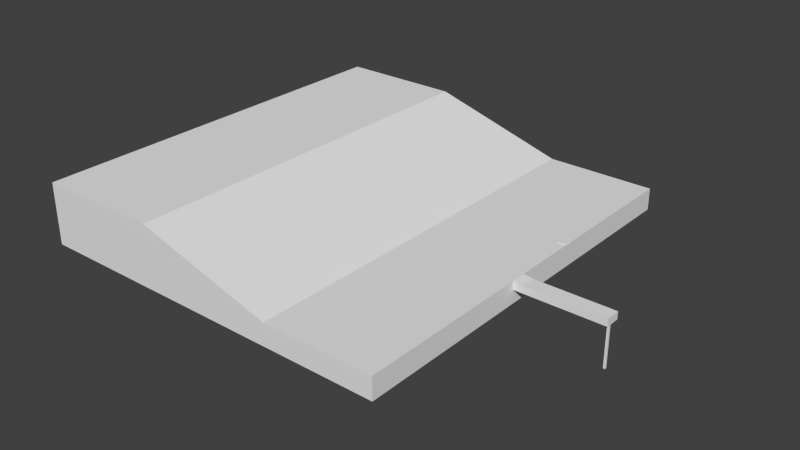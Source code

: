 # Source: Dock.blend  (saved by Blender 2.75.0; exported with 4.5.12 LTS)
import bpy
from mathutils import Matrix  # noqa: F401  (used for matrix-valued properties, if any)

bpy.ops.wm.read_factory_settings(use_empty=True)
scene = bpy.context.scene
scene.name = 'Scene'

# ---- collections
col_collection_1 = bpy.data.collections.new('Collection 1'); scene.collection.children.link(col_collection_1)

# ---- world
world_world = bpy.data.worlds.new('World'); scene.world = world_world
world_world.color = (0.05088, 0.05088, 0.05088)
world_world.use_sun_shadow = False
world_world.sun_shadow_jitter_overblur = 0.0
world_world.cycles.sampling_method = 'MANUAL'
world_world.cycles.sample_map_resolution = 256

# ---- meshes
me_cube_006 = bpy.data.meshes.new('Cube.006')
me_cube_006.from_pydata([(-1.0, -1.0, -1.0), (-1.0, -1.0, 1.0), (-1.0, 1.0, -1.0), (-1.0, 1.0, 1.0), (1.0, -1.0, -1.0), (1.0, -1.0, 1.0), (1.0, 1.0, -1.0), (1.0, 1.0, 1.0)], [], [(1, 3, 2, 0), (3, 7, 6, 2), (7, 5, 4, 6), (5, 1, 0, 4), (0, 2, 6, 4), (5, 7, 3, 1)])
me_cube_006.use_remesh_preserve_volume = False
me_cube_006.use_remesh_preserve_attributes = False
me_cube_006.use_mirror_vertex_groups = False
me_cube_006.update()
me_cube_004 = bpy.data.meshes.new('Cube.004')
me_cube_004.from_pydata([(9.085, -0.2725, -12.82), (9.085, -0.2725, -0.9457), (9.085, 0.2725, -12.82), (9.085, 0.2725, -0.9457), (9.63, -0.2725, -12.82), (9.63, -0.2725, -0.9457), (9.63, 0.2725, -12.82), (9.63, 0.2725, -0.9457), (-11.39, -2.0, -1.0), (-11.39, -2.0, 1.0), (-11.39, 2.0, -1.0), (-11.39, 2.0, 1.0), (10.16, -2.0, -1.0), (10.16, -2.0, 1.0), (10.16, 2.0, -1.0), (10.16, 2.0, 1.0), (-13.92, -2.0, -1.0), (-13.92, -2.0, 1.409), (-13.92, 2.0, 1.409), (-13.92, 2.0, -1.0)], [], [(1, 3, 2, 0), (3, 7, 6, 2), (7, 5, 4, 6), (5, 1, 0, 4), (0, 2, 6, 4), (5, 7, 3, 1), (10, 8, 16, 19), (11, 15, 14, 10), (15, 13, 12, 14), (13, 9, 8, 12), (8, 10, 14, 12), (13, 15, 11, 9), (17, 18, 19, 16), (9, 11, 18, 17), (11, 10, 19, 18), (8, 9, 17, 16)])
me_cube_004.use_remesh_preserve_volume = False
me_cube_004.use_remesh_preserve_attributes = False
me_cube_004.use_mirror_vertex_groups = False
me_cube_004.update()
me_cube_003 = bpy.data.meshes.new('Cube.003')
me_cube_003.from_pydata([(-1.0, -1.0, -1.0), (-1.0, -1.0, 1.0), (-1.0, 1.0, -1.0), (-1.0, 1.0, 1.0), (1.0, -1.0, -1.0), (1.0, -1.0, 1.0), (1.0, 1.0, -1.0), (1.0, 1.0, 1.0), (-5.773, -1.0, -1.0), (-5.773, -1.0, 1.0), (-5.773, 1.0, 1.0), (-5.773, 1.0, -1.0), (-3.495, -1.0, 4.597), (-3.495, 1.0, 4.597), (-5.773, -1.0, 4.597), (-5.773, 1.0, 4.597)], [], [(3, 2, 11, 10), (3, 7, 6, 2), (7, 5, 4, 6), (5, 1, 0, 4), (0, 2, 6, 4), (5, 7, 3, 1), (9, 10, 11, 8), (0, 1, 9, 8), (2, 0, 8, 11), (10, 9, 14, 15), (12, 13, 15, 14), (9, 1, 12, 14), (1, 3, 13, 12), (3, 10, 15, 13)])
me_cube_003.use_remesh_preserve_volume = False
me_cube_003.use_remesh_preserve_attributes = False
me_cube_003.use_mirror_vertex_groups = False
me_cube_003.update()

# ---- objects
ob_cube_002 = bpy.data.objects.new('Cube.002', me_cube_006)
ob_cube_001 = bpy.data.objects.new('Cube.001', me_cube_004)
ob_cube = bpy.data.objects.new('Cube', me_cube_003)

# ---- transforms, parenting, visibility, modifiers, constraints
ob_cube_002.location = (-2.53, 15.29, 0.0)
ob_cube_002.lineart.crease_threshold = 0.0
ob_cube_001.location = (12.62, -5.168, -0.5552)
ob_cube_001.lineart.crease_threshold = 0.0
ob_cube.location = (-16.33, 0.0, -2.155)
ob_cube.scale = (15.03, 55.05, 3.009)
ob_cube.lineart.crease_threshold = 0.0

# ---- collection membership
col_collection_1.objects.link(ob_cube_002)
col_collection_1.objects.link(ob_cube_001)
col_collection_1.objects.link(ob_cube)

# ---- scene / render settings (as saved in the file)
scene.frame_start = 1; scene.frame_end = 250; scene.frame_set(1)
scene.render.engine = 'CYCLES'
scene.render.resolution_percentage = 50
scene.render.dither_intensity = 0.0
scene.cycles.use_denoising = False
scene.cycles.samples = 10
scene.cycles.sampling_pattern = 'TABULATED_SOBOL'
scene.cycles.light_sampling_threshold = 0.0
scene.cycles.use_adaptive_sampling = False
scene.cycles.use_light_tree = False
scene.cycles.blur_glossy = 0.0
scene.cycles.pixel_filter_type = 'GAUSSIAN'
scene.cycles.sample_clamp_indirect = 0.0
scene.view_settings.view_transform = 'Standard'
bpy.context.view_layer.update()

# ---- added for rendering (the .blend has no active camera and no usable light): camera, sun
cam_auto = bpy.data.cameras.new('AutoCamera')
cam_auto.lens = 50.0
cam_auto.sensor_width = 36.0
cam_auto.clip_end = 2745.78
ob_auto_camera = bpy.data.objects.new('AutoCamera', cam_auto)
scene.collection.objects.link(ob_auto_camera)
ob_auto_camera.location = (116.299, -187.746, 124.314)
ob_auto_camera.rotation_euler = (1.09748, -7.21219e-08, 0.694738)
scene.camera = ob_auto_camera
light_auto_sun = bpy.data.lights.new('AutoSun', 'SUN')
light_auto_sun.energy = 3.0
light_auto_sun.angle = 0.0523599
ob_auto_sun = bpy.data.objects.new('AutoSun', light_auto_sun)
scene.collection.objects.link(ob_auto_sun)
ob_auto_sun.rotation_euler = (0.872665, 0.174533, 0.523599)
bpy.context.view_layer.update()
